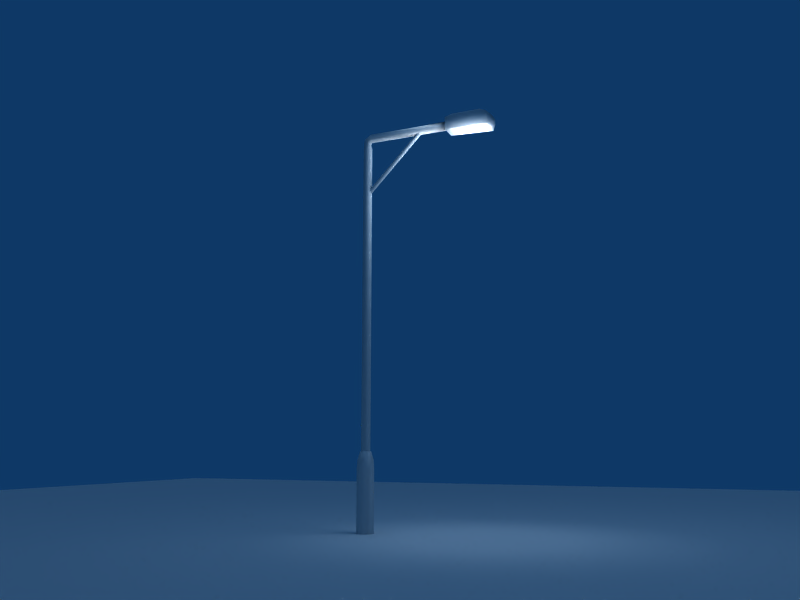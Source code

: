 # Source: Laterne_Julius1_Querstrebe.blend  (saved by Blender 2.48.1; exported with 4.5.12 LTS)
import bpy
from mathutils import Matrix  # noqa: F401  (used for matrix-valued properties, if any)

bpy.ops.wm.read_factory_settings(use_empty=True)
scene = bpy.context.scene
scene.name = 'Scene'

# ---- collections
col_collection_1 = bpy.data.collections.new('Collection 1'); scene.collection.children.link(col_collection_1)

# ---- materials (node trees are filled in below, after node groups)
mat_material = bpy.data.materials.new('Material')
mat_material.alpha_threshold = 0.0
mat_material.roughness = 0.5
mat_material.line_color = (0.0, 0.0, 0.0, 1.0)

# ---- material node trees

# ---- world
world_world = bpy.data.worlds.new('World'); scene.world = world_world
world_world.color = (0.05656, 0.2208, 0.4)
world_world.use_sun_shadow = False
world_world.sun_shadow_jitter_overblur = 0.0
world_world.cycles.sampling_method = 'MANUAL'
world_world.cycles.sample_map_resolution = 256

# ---- cameras
cam_camera = bpy.data.cameras.new('Camera')
cam_camera.passepartout_alpha = 0.2
cam_camera.clip_end = 100.0
cam_camera.lens = 35.0
cam_camera.ortho_scale = 7.314
cam_camera.show_passepartout = False
cam_camera.show_safe_areas = True
cam_camera.dof.focus_distance = 0.0
cam_camera.dof.aperture_fstop = 128.0

# ---- lights
light_lamp_001 = bpy.data.lights.new('Lamp.001', 'SUN')
light_lamp_001.transmission_factor = 0.0
light_lamp_001.angle = 1.571
light_lamp_001.energy = 0.4082
light_lamp_001.shadow_buffer_clip_start = 0.5
light_lamp_001.shadow_soft_size = 1.0
light_lamp_001.shadow_cascade_max_distance = 1000.0
light_lamp_001.cycles.use_multiple_importance_sampling = False
light_lamp = bpy.data.lights.new('Lamp', 'SPOT')
light_lamp.transmission_factor = 0.0
light_lamp.energy = 100.0
light_lamp.shadow_buffer_clip_start = 0.5
light_lamp.shadow_soft_size = 1.0
light_lamp.shadow_maximum_resolution = 0.006
light_lamp.use_absolute_resolution = True
light_lamp.cycles.use_multiple_importance_sampling = False
light_spot = bpy.data.lights.new('Spot', 'POINT')
light_spot.transmission_factor = 0.0
light_spot.cutoff_distance = 30.0
light_spot.energy = 100.0
light_spot.shadow_buffer_clip_start = 1.001
light_spot.shadow_soft_size = 1.0
light_spot.shadow_maximum_resolution = 0.006
light_spot.use_absolute_resolution = True
light_spot.cycles.use_multiple_importance_sampling = False

# ---- meshes
me_cylinder_002 = bpy.data.meshes.new('Cylinder.002')
me_cylinder_002.from_pydata([(0.7071, 0.7071, -1.0), (1.0, -4.371e-08, -1.0), (0.7071, -0.7071, -1.0), (-8.742e-08, -1.0, -1.0), (-0.7071, -0.7071, -1.0), (-1.0, 1.192e-08, -1.0), (-0.7071, 0.7071, -1.0), (-3.02e-07, 1.0, -1.0), (0.7071, 0.7071, 1.0), (1.0, 6.159e-07, 1.0), (0.7071, -0.7071, 1.0), (-2.385e-08, -1.0, 1.0), (-0.7071, -0.7071, 1.0), (-1.0, 6.636e-07, 1.0), (-0.7071, 0.7071, 1.0), (1.303e-06, 1.0, 1.0), (0.0, 0.0, -1.0), (0.0, 0.0, 1.0)], [], [(16, 0, 1), (17, 9, 8), (16, 1, 2), (17, 10, 9), (16, 2, 3), (17, 11, 10), (16, 3, 4), (17, 12, 11), (16, 4, 5), (17, 13, 12), (16, 5, 6), (17, 14, 13), (16, 6, 7), (17, 15, 14), (7, 0, 16), (17, 8, 15), (0, 8, 9, 1), (1, 9, 10, 2), (2, 10, 11, 3), (3, 11, 12, 4), (4, 12, 13, 5), (5, 13, 14, 6), (6, 14, 15, 7), (8, 0, 7, 15)])
me_cylinder_002.polygons.foreach_set('use_smooth', [True] * 24)
me_cylinder_002.use_remesh_preserve_volume = False
me_cylinder_002.use_remesh_preserve_attributes = False
me_cylinder_002.use_mirror_vertex_groups = False
me_cylinder_002.update()
me_plane = bpy.data.meshes.new('Plane')
me_plane.from_pydata([(1.0, 1.0, 0.0), (1.0, -1.0, 0.0), (-1.0, -1.0, 0.0), (-1.0, 1.0, 0.0)], [], [(0, 3, 2, 1)])
me_plane.use_remesh_preserve_volume = False
me_plane.use_remesh_preserve_attributes = False
me_plane.use_mirror_vertex_groups = False
me_plane.update()
me_cube_002 = bpy.data.meshes.new('Cube.002')
me_cube_002.from_pydata([(1.0, 1.0, -0.3608), (1.0, -1.0, -0.3608), (-1.0, -1.0, -0.3608), (-1.0, 1.0, -0.3608), (1.09, 1.22, 1.14), (1.09, -1.22, 1.14), (-1.0, -1.0, 1.0), (-1.0, 1.0, 1.0), (0.9567, 0.8636, 1.067), (-0.3911, 0.8636, 1.067), (-0.3911, -0.8636, 1.067), (0.9567, -0.8636, 1.067), (0.8592, 0.8636, 0.3116), (0.8592, -0.8636, 0.3116), (-0.3911, -0.8636, 0.3116), (-0.3911, 0.8636, 0.3116), (-0.6838, -0.6838, -0.7564), (-0.6838, 0.6838, -0.7564), (0.6838, 0.6838, -0.7564), (0.6838, -0.6838, -0.7564), (1.26, 0.6125, 0.1281), (1.26, 0.6125, 0.7236), (1.26, -0.6125, 0.1281), (1.26, -0.6125, 0.7236)], [], [(1, 5, 6, 2), (2, 6, 7, 3), (4, 0, 3, 7), (4, 7, 9, 8), (7, 6, 10, 9), (6, 5, 11, 10), (5, 4, 8, 11), (11, 8, 12, 13), (10, 11, 13, 14), (9, 10, 14, 15), (8, 9, 15, 12), (12, 15, 14, 13), (2, 3, 17, 16), (3, 0, 18, 17), (0, 1, 19, 18), (1, 2, 16, 19), (18, 19, 16, 17), (0, 4, 21, 20), (5, 1, 22, 23), (4, 5, 23, 21), (1, 0, 20, 22), (20, 21, 23, 22)])
me_cube_002.polygons.foreach_set('use_smooth', [True] * 22)
me_cube_002.use_remesh_preserve_volume = False
me_cube_002.use_remesh_preserve_attributes = False
me_cube_002.use_mirror_vertex_groups = False
me_cube_002.update()
me_cylinder = bpy.data.meshes.new('Cylinder')
me_cylinder.from_pydata([(0.7071, 0.7071, -1.0), (0.9937, -0.112, -1.0), (0.532, -0.8467, -1.0), (-0.3303, -0.9439, -1.0), (-0.9439, -0.3303, -1.0), (-0.8467, 0.532, -1.0), (-0.112, 0.9937, -1.0), (0.7071, 0.7071, 1.0), (0.9937, -0.112, 1.0), (0.532, -0.8467, 1.0), (-0.3303, -0.9439, 1.0), (-0.9439, -0.3303, 1.0), (-0.8467, 0.532, 1.0), (-0.112, 0.9937, 1.0), (0.0, 0.0, -1.0), (0.5882, 0.4579, 1.027), (-0.219, 0.7694, 1.029), (-0.8613, 0.5015, 1.045), (-0.855, -0.144, 1.062), (-0.2049, -0.6811, 1.068), (0.5995, -0.7053, 1.058), (0.9525, -0.1984, 1.04), (0.5434, 0.593, 1.041), (1.095, 0.3297, 1.06), (1.005, 0.3729, 1.085), (0.34, 0.69, 1.099), (-0.3983, 1.042, 1.09), (-0.6543, 1.164, 1.066), (-0.2351, 0.9645, 1.044), (8.148, 18.53, 1.044), (8.926, 18.16, 1.041), (7.728, 18.73, 1.066), (7.984, 18.61, 1.09), (8.723, 18.26, 1.099), (9.387, 17.94, 1.085), (9.478, 17.9, 1.06), (8.625, 18.31, 1.069)], [], [(14, 0, 1), (14, 1, 2), (14, 2, 3), (14, 3, 4), (14, 4, 5), (14, 5, 6), (6, 0, 14), (0, 7, 8, 1), (1, 8, 9, 2), (2, 9, 10, 3), (3, 10, 11, 4), (4, 11, 12, 5), (5, 12, 13, 6), (7, 0, 6, 13), (7, 13, 16, 15), (13, 12, 17, 16), (12, 11, 18, 17), (11, 10, 19, 18), (10, 9, 20, 19), (9, 8, 21, 20), (8, 7, 15, 21), (21, 15, 22, 23), (20, 21, 23, 24), (19, 20, 24, 25), (18, 19, 25, 26), (17, 18, 26, 27), (16, 17, 27, 28), (15, 16, 28, 22), (22, 28, 29, 30), (28, 27, 31, 29), (27, 26, 32, 31), (26, 25, 33, 32), (25, 24, 34, 33), (24, 23, 35, 34), (23, 22, 30, 35), (36, 30, 29), (36, 29, 31), (36, 31, 32), (36, 32, 33), (36, 33, 34), (36, 34, 35), (36, 35, 30)])
me_cylinder.polygons.foreach_set('use_smooth', [True] * 42)
me_cylinder.use_remesh_preserve_volume = False
me_cylinder.use_remesh_preserve_attributes = False
me_cylinder.use_mirror_vertex_groups = False
me_cylinder.update()
me_cube = bpy.data.meshes.new('Cube')
me_cube.from_pydata([(1.0, 1.0, -2.999), (1.0, -1.0, -2.999), (-1.0, -1.0, -3.577), (-1.0, 1.0, -3.577), (1.0, 1.0, 1.0), (1.0, -1.0, 1.0), (-1.0, -1.0, 1.0), (-1.0, 1.0, 1.0), (-0.6419, -0.6419, 1.725), (-0.6419, 0.6419, 1.725), (0.6419, -0.6419, 1.725), (0.6419, 0.6419, 1.725), (2.578e-07, 1.378, -3.955), (1.128e-08, -1.378, -3.955), (3.399e-07, 1.378, 1.378), (-7.282e-07, -1.378, 1.378), (-5.024e-07, -0.835, 1.725), (1.954e-07, 0.835, 1.725), (1.378, -7.088e-08, -3.378), (-1.378, 4.221e-07, -3.955), (1.378, -7.282e-07, 1.378), (-1.378, 2.578e-07, 1.378), (-0.835, 1.358e-07, 1.725), (0.835, -5.62e-07, 1.725), (8.941e-08, 1.192e-07, -3.577), (-1.49e-07, -1.788e-07, 1.725)], [], [(5, 15, 13, 1), (15, 6, 2, 13), (0, 12, 14, 4), (12, 3, 7, 14), (6, 15, 16, 8), (15, 5, 10, 16), (4, 14, 17, 11), (14, 7, 9, 17), (18, 0, 4, 20), (20, 5, 1, 18), (6, 21, 19, 2), (21, 7, 3, 19), (7, 21, 22, 9), (21, 6, 8, 22), (5, 20, 23, 10), (20, 4, 11, 23), (13, 24, 18, 1), (0, 18, 24, 12), (2, 19, 24, 13), (19, 3, 12, 24), (17, 25, 23, 11), (25, 16, 10, 23), (9, 22, 25, 17), (22, 8, 16, 25)])
me_cube.polygons.foreach_set('use_smooth', [True] * 24)
me_cube.materials.append(mat_material)
me_cube.use_remesh_preserve_volume = False
me_cube.use_remesh_preserve_attributes = False
me_cube.use_mirror_vertex_groups = False
me_cube.update()

# ---- objects
ob_cylinder_001 = bpy.data.objects.new('Cylinder.001', me_cylinder_002)
ob_lamp_002 = bpy.data.objects.new('Lamp.002', light_lamp_001)
ob_lamp_001 = bpy.data.objects.new('Lamp.001', light_lamp)
ob_plane = bpy.data.objects.new('Plane', me_plane)
ob_cube_001 = bpy.data.objects.new('Cube.001', me_cube_002)
ob_cylinder = bpy.data.objects.new('Cylinder', me_cylinder)
ob_cube = bpy.data.objects.new('Cube', me_cube)
ob_lamp = bpy.data.objects.new('Lamp', light_spot)
ob_camera = bpy.data.objects.new('Camera', cam_camera)

# ---- transforms, parenting, visibility, modifiers, constraints
ob_cylinder_001.location = (4.535, 0.01963, 5.337)
ob_cylinder_001.rotation_euler = (-1.418e-08, 0.7854, -3.423e-08)
ob_cylinder_001.scale = (0.03228, 0.03228, 0.5869)
ob_cylinder_001.lock_rotations_4d = False
ob_cylinder_001.empty_display_type = 'ARROWS'
ob_cylinder_001.lineart.crease_threshold = 0.0
ob_lamp_002.location = (7.211, -0.5497, 30.51)
ob_lamp_002.lock_rotations_4d = False
ob_lamp_002.empty_display_type = 'ARROWS'
ob_lamp_002.lineart.crease_threshold = 0.0
ob_lamp_001.location = (5.766, 0.01336, 5.446)
ob_lamp_001.lock_rotations_4d = False
ob_lamp_001.empty_display_type = 'ARROWS'
ob_lamp_001.lineart.crease_threshold = 0.0
ob_plane.location = (4.513, -0.3101, 0.1222)
ob_plane.scale = (13.71, 13.71, 13.71)
ob_plane.lock_rotations_4d = False
ob_plane.empty_display_type = 'ARROWS'
ob_plane.lineart.crease_threshold = 0.0
ob_cube_001.location = (5.677, 0.02736, 5.818)
ob_cube_001.rotation_euler = (6.846e-08, 3.142, -3.142)
ob_cube_001.scale = (0.2988, 0.1337, 0.1337)
ob_cube_001.lock_rotations_4d = False
ob_cube_001.empty_display_type = 'ARROWS'
ob_cube_001.lineart.crease_threshold = 0.0
ob_cylinder.location = (4.115, 0.01564, 3.414)
ob_cylinder.rotation_euler = (0.0, -0.0, -7.409)
ob_cylinder.scale = (0.06613, 0.06613, 2.217)
ob_cylinder.lock_rotations_4d = False
ob_cylinder.empty_display_type = 'ARROWS'
ob_cylinder.lineart.crease_threshold = 0.0
ob_cube.location = (4.115, 0.01778, 0.6532)
ob_cube.scale = (0.08985, 0.08985, 0.3282)
ob_cube.lock_rotations_4d = False
ob_cube.empty_display_type = 'ARROWS'
ob_cube.color = (0.0, 0.0, 0.0, 1.0)
ob_cube.lineart.crease_threshold = 0.0
ob_lamp.location = (5.758, 0.04699, 5.443)
ob_lamp.rotation_euler = (0.6503, 0.05522, 1.866)
ob_lamp.lock_rotations_4d = False
ob_lamp.empty_display_type = 'ARROWS'
ob_lamp.color = (0.0, 0.0, 0.0, 0.0)
ob_lamp.lineart.crease_threshold = 0.0
ob_camera.location = (8.947, -9.841, 1.317)
ob_camera.rotation_euler = (1.754, 4.616e-06, 0.4124)
ob_camera.lock_rotations_4d = False
ob_camera.empty_display_type = 'ARROWS'
ob_camera.color = (0.0, 0.0, 0.0, 0.0)
ob_camera.display_type = 'WIRE'
ob_camera.lineart.crease_threshold = 0.0

# ---- collection membership
col_collection_1.objects.link(ob_cylinder_001)
col_collection_1.objects.link(ob_lamp_002)
col_collection_1.objects.link(ob_lamp_001)
col_collection_1.objects.link(ob_plane)
col_collection_1.objects.link(ob_cube_001)
col_collection_1.objects.link(ob_cylinder)
col_collection_1.objects.link(ob_cube)
col_collection_1.objects.link(ob_lamp)
col_collection_1.objects.link(ob_camera)

# ---- scene / render settings (as saved in the file)
scene.camera = ob_camera
scene.frame_start = 1; scene.frame_end = 250; scene.frame_set(1)
scene.render.engine = 'BLENDER_EEVEE_NEXT'
scene.render.image_settings.file_format = 'JPEG'
scene.render.image_settings.color_mode = 'RGB'
scene.render.image_settings.compression = 90
scene.render.resolution_x = 800
scene.render.resolution_y = 600
scene.render.pixel_aspect_x = 100.0
scene.render.pixel_aspect_y = 100.0
scene.render.fps = 25
scene.render.dither_intensity = 0.0
scene.render.use_compositing = False
scene.render.use_sequencer = False
scene.render.bake_margin = 2
scene.render.bake_bias = 0.0
scene.render.use_stamp_time = False
scene.render.use_stamp_date = False
scene.render.use_stamp_frame = False
scene.render.use_stamp_camera = False
scene.render.use_stamp_scene = False
scene.render.use_stamp_filename = False
scene.render.use_stamp_render_time = False
scene.render.stamp_font_size = 0
scene.cycles.use_denoising = False
scene.cycles.samples = 10
scene.cycles.sampling_pattern = 'TABULATED_SOBOL'
scene.cycles.light_sampling_threshold = 0.0
scene.cycles.use_adaptive_sampling = False
scene.cycles.use_light_tree = False
scene.cycles.blur_glossy = 0.0
scene.cycles.volume_bounces = 1
scene.cycles.pixel_filter_type = 'GAUSSIAN'
scene.cycles.sample_clamp_indirect = 0.0
scene.view_settings.view_transform = 'Raw'
bpy.context.view_layer.update()
